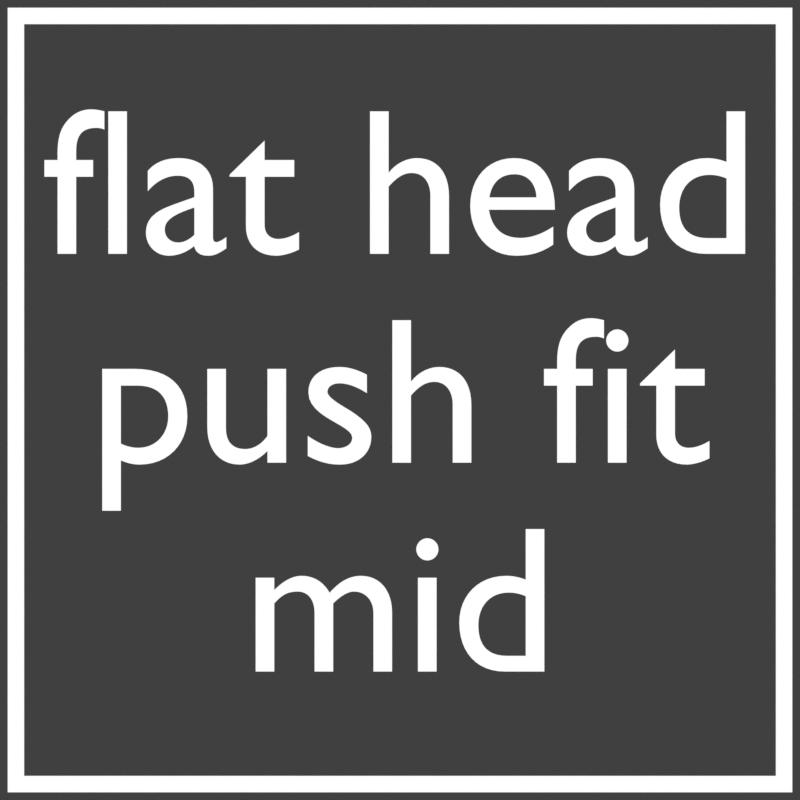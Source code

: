 # Source: placeholder_text_rendering.blend  (saved by Blender 4.0.36; exported with 4.5.12 LTS)
import bpy
from mathutils import Matrix  # noqa: F401  (used for matrix-valued properties, if any)

bpy.ops.wm.read_factory_settings(use_empty=True)
scene = bpy.context.scene
scene.name = 'Scene'

# ---- collections
col_collection = bpy.data.collections.new('Collection'); scene.collection.children.link(col_collection)

# ---- materials (node trees are filled in below, after node groups)
mat_material_001 = bpy.data.materials.new('Material.001')
mat_material_001.use_transparent_shadow = False

# ---- material node trees
mat_material_001.use_nodes = True; mat_material_001.node_tree.nodes.clear()
_N = mat_material_001.node_tree.nodes; _L = mat_material_001.node_tree.links
n0 = _N.new('ShaderNodeOutputMaterial'); n0.name = 'Material Output'; n0.location = (300, 300)
n1 = _N.new('ShaderNodeEmission'); n1.name = 'Emission'; n1.location = (10, 300)
_L.new(n1.outputs[0], n0.inputs[0])
n0.is_active_output = True

# ---- world
world_world = bpy.data.worlds.new('World'); scene.world = world_world
world_world.use_nodes = True; world_world.node_tree.nodes.clear()
_N = world_world.node_tree.nodes; _L = world_world.node_tree.links
n0 = _N.new('ShaderNodeOutputWorld'); n0.name = 'World Output'; n0.location = (300, 300)
n1 = _N.new('ShaderNodeBackground'); n1.name = 'Background'; n1.location = (10, 300)
n1.inputs[0].default_value = (0.05088, 0.05088, 0.05088, 1.0)
_L.new(n1.outputs[0], n0.inputs[0])
n0.is_active_output = True
world_world.color = (0.05088, 0.05088, 0.05088)
world_world.use_sun_shadow = False
world_world.sun_shadow_jitter_overblur = 0.0

# ---- cameras
cam_camera_001 = bpy.data.cameras.new('Camera.001')
cam_camera_001.type = 'ORTHO'
cam_camera_001.ortho_scale = 2.7

# ---- meshes
me_cube_001 = bpy.data.meshes.new('Cube.001')
me_cube_001.from_pydata([(-0.9581, -0.9581, 1.0), (-0.9581, 0.9581, 1.0), (0.9581, -0.9581, 1.0), (0.9581, 0.9581, 1.0), (-1.0, -1.0, 1.0), (-1.0, 1.0, 1.0), (1.0, 1.0, 1.0), (1.0, -1.0, 1.0)], [], [(0, 1, 5, 4), (1, 3, 6, 5), (3, 2, 7, 6), (2, 0, 4, 7)])
_uv = me_cube_001.uv_layers.new(name='UVMap')
_uv.uv.foreach_set('vector', [0.8698, 0.7448, 0.8698, 0.5052, 0.875, 0.5, 0.875, 0.75, 0.8698, 0.5052, 0.6302, 0.5052, 0.625, 0.5, 0.875, 0.5, 0.6302, 0.5052, 0.6302, 0.7448, 0.625, 0.75, 0.625, 0.5, 0.6302, 0.7448, 0.8698, 0.7448, 0.875, 0.75, 0.625, 0.75])
me_cube_001.materials.append(mat_material_001)
me_cube_001.update()

# ---- curves / text
txt_text = bpy.data.curves.new('Text', 'FONT')
txt_text.dimensions = '2D'
txt_text.body = 'flat head\npush fit\nmid'
txt_text.materials.append(mat_material_001)
txt_text.align_x = 'CENTER'
txt_text.align_y = 'CENTER'

# ---- objects
ob_text = bpy.data.objects.new('Text', txt_text)
ob_camera = bpy.data.objects.new('Camera', cam_camera_001)
ob_cube = bpy.data.objects.new('Cube', me_cube_001)

# ---- transforms, parenting, visibility, modifiers, constraints
ob_text.location = (0.0, 0.0, 0.0)
ob_text.scale = (0.7049, 0.7049, 0.7049)
ob_camera.location = (0.0, 0.0, 2.254)
ob_cube.location = (0.0, 0.0, 0.0)
ob_cube.scale = (1.324, 1.324, 1.324)

# ---- collection membership
col_collection.objects.link(ob_text)
col_collection.objects.link(ob_camera)
col_collection.objects.link(ob_cube)

# ---- scene / render settings (as saved in the file)
scene.camera = ob_camera
scene.frame_start = 1; scene.frame_end = 250; scene.frame_set(1)
scene.render.engine = 'BLENDER_EEVEE_NEXT'
scene.render.resolution_x = 512
scene.render.resolution_y = 512
scene.render.film_transparent = True
scene.cycles.sampling_pattern = 'TABULATED_SOBOL'
scene.view_settings.view_transform = 'Standard'
bpy.context.view_layer.update()
